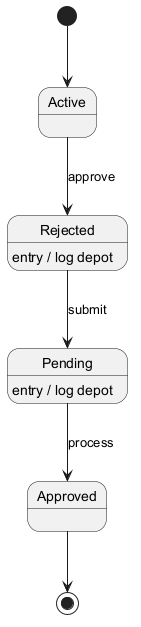

The diagram above was rendered by PlantUML. Its source (embedded in the PNG):
@startuml
skinparam backgroundColor #FFFFFF
skinparam classBackgroundColor #F1F8E9
skinparam classBorderColor #33691E
[*] --> Active
Active --> Rejected : approve
Rejected --> Pending : submit
Rejected : entry / log depot
Pending --> Approved : process
Pending : entry / log depot
Approved --> [*]
@enduml